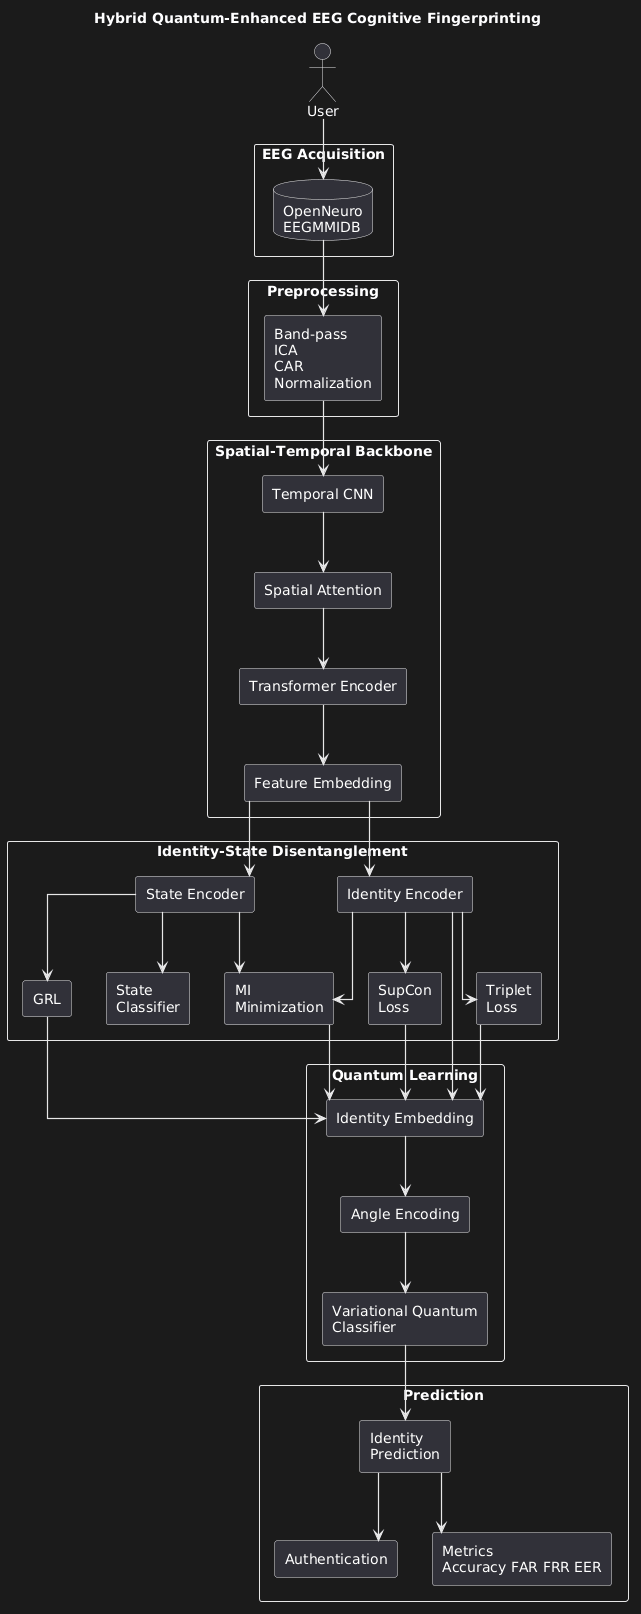

The diagram above was rendered by PlantUML. Its source (embedded in the PNG):
@startuml
title Hybrid Quantum-Enhanced EEG Cognitive Fingerprinting

skinparam shadowing false
skinparam packageStyle rectangle
skinparam componentStyle rectangle
skinparam linetype ortho
skinparam ArrowThickness 1.2

top to bottom direction

actor User

package "EEG Acquisition"{
database "OpenNeuro\nEEGMMIDB" as DS
}

package "Preprocessing"{
component "Band-pass\nICA\nCAR\nNormalization" as PRE
}

package "Spatial-Temporal Backbone"{
component "Temporal CNN" as CNN
component "Spatial Attention" as ATT
component "Transformer Encoder" as TR
component "Feature Embedding" as FE
}

package "Identity-State Disentanglement"{

component "Identity Encoder" as ID
component "State Encoder" as ST

component "SupCon\nLoss" as SUP
component "Triplet\nLoss" as TRI
component "GRL" as GRL
component "State\nClassifier" as CLS
component "MI\nMinimization" as MI

}

package "Quantum Learning"{

component "Identity Embedding" as EMB

component "Angle Encoding" as ANG

component "Variational Quantum\nClassifier" as VQC

}

package "Prediction"{

component "Identity\nPrediction" as PRED

component "Authentication" as AUTH

component "Metrics\nAccuracy FAR FRR EER" as MET

}

User --> DS
DS --> PRE

PRE --> CNN
CNN --> ATT
ATT --> TR
TR --> FE

FE --> ID
FE --> ST

ID --> SUP
ID --> TRI
ID --> EMB

ST --> CLS
ST --> GRL

ID --> MI
ST --> MI

SUP --> EMB
TRI --> EMB
GRL --> EMB
MI --> EMB

EMB --> ANG
ANG --> VQC

VQC --> PRED
PRED --> AUTH
PRED --> MET
@enduml